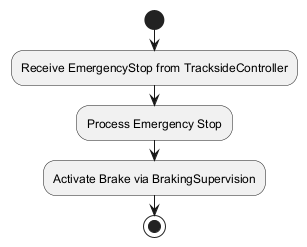

The diagram above was rendered by PlantUML. Its source (embedded in the PNG):
@startuml
start
:Receive EmergencyStop from TracksideController;
:Process Emergency Stop;
:Activate Brake via BrakingSupervision;
stop
@enduml